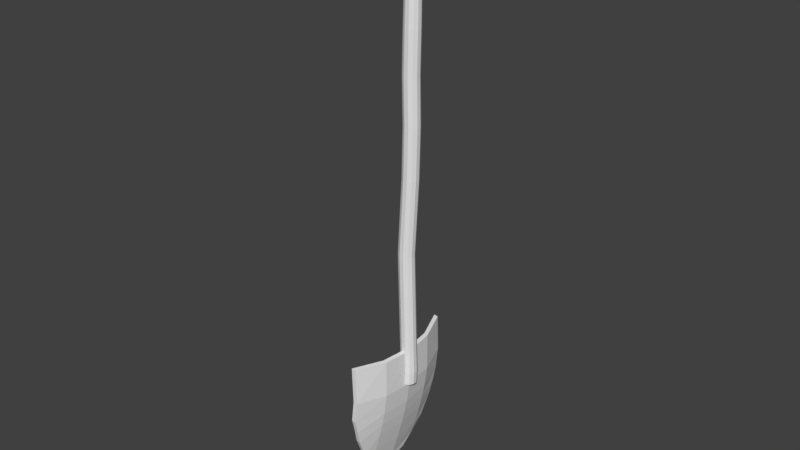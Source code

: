 # Source: SM_Shovel_001.blend  (saved by Blender 2.79.0; exported with 4.5.12 LTS)
import bpy
from mathutils import Matrix  # noqa: F401  (used for matrix-valued properties, if any)

bpy.ops.wm.read_factory_settings(use_empty=True)
scene = bpy.context.scene
scene.name = 'Scene'

# ---- collections
col_collection_1 = bpy.data.collections.new('Collection 1'); scene.collection.children.link(col_collection_1)

# ---- materials (node trees are filled in below, after node groups)
mat_shovel = bpy.data.materials.new('Shovel')
mat_shovel.alpha_threshold = 0.0
mat_shovel.use_transparent_shadow = False
mat_shovel.roughness = 0.5
mat_shovel_stick = bpy.data.materials.new('Shovel_Stick')
mat_shovel_stick.alpha_threshold = 0.0
mat_shovel_stick.use_transparent_shadow = False
mat_shovel_stick.roughness = 0.5

# ---- material node trees

# ---- world
world_world = bpy.data.worlds.new('World'); scene.world = world_world
world_world.color = (0.05088, 0.05088, 0.05088)
world_world.use_sun_shadow = False
world_world.sun_shadow_jitter_overblur = 0.0
world_world.cycles.sampling_method = 'MANUAL'

# ---- meshes
me_plane = bpy.data.meshes.new('Plane')
me_plane.from_pydata([(-1.922, 1.0, -0.5673), (-0.8931, 0.5, -0.44), (-1.363, 0.5, -0.6133), (-0.4433, 0.5, -0.2274), (-0.2636, 0.5, -0.1289), (-0.4625, 0.7101, -0.1971), (-0.09656, 0.3135, -0.06892), (-1.922, -1.0, -0.5673), (-1.842, -5.486e-07, -0.7525), (0.01306, -5.265e-07, -0.02368), (-0.8743, -5.377e-07, -0.4691), (-1.862, -0.5, -0.714), (-0.8931, -0.5, -0.44), (-1.363, -0.5, -0.6133), (-0.4433, -0.5, -0.2274), (-0.2636, -0.5, -0.1289), (-1.135, -1.0, -0.3916), (-0.9447, -0.9381, -0.3464), (-1.343, -5.432e-07, -0.6461), (-1.425, 1.0, -0.4838), (-1.862, 0.5, -0.714), (-1.135, 1.0, -0.3916), (-0.9447, 0.9381, -0.3464), (-0.7525, 0.874, -0.2878), (-1.425, -1.0, -0.4838), (-0.4625, -0.7101, -0.1971), (-0.7525, -0.874, -0.2878), (-0.09656, -0.3135, -0.06892), (-0.4257, -5.322e-07, -0.2539), (-1.158, 1.0, -0.3422), (-1.883, 0.5, -0.6636), (-1.448, 1.0, -0.4339), (-1.367, -5.518e-07, -0.5975), (-0.9689, -0.9381, -0.2976), (-1.158, -1.0, -0.3422), (-0.2895, -0.5, -0.08142), (-0.4694, -0.5, -0.1801), (-1.386, -0.5, -0.5644), (-0.9184, -0.5, -0.392), (-1.883, -0.5, -0.6636), (-0.8998, -5.463e-07, -0.4214), (-0.01306, -5.351e-07, 0.02368), (-1.863, -5.572e-07, -0.7024), (-1.942, -1.0, -0.5154), (-0.1226, 0.3135, -0.02152), (-0.488, 0.7101, -0.1493), (-0.2895, 0.5, -0.08142), (-0.4694, 0.5, -0.1801), (-1.386, 0.5, -0.5644), (-0.9184, 0.5, -0.392), (-1.942, 1.0, -0.5154), (-0.09031, -5.279e-07, -0.07843), (-1.056, -5.399e-07, -0.545), (-1.074, 0.5, -0.514), (-1.074, -0.5, -0.514), (-0.697, -5.355e-07, -0.3881), (-0.7138, 0.5, -0.3593), (-0.7138, -0.5, -0.3593), (-0.9689, 0.9381, -0.2976), (-0.7772, 0.874, -0.2395), (-1.448, -1.0, -0.4339), (-0.488, -0.7101, -0.1493), (-0.7772, -0.874, -0.2395), (-0.1226, -0.3135, -0.02152), (-0.452, -5.407e-07, -0.2067), (-0.1169, -5.364e-07, -0.03133), (-1.081, -5.485e-07, -0.497), (-1.099, 0.5, -0.4657), (-1.099, -0.5, -0.4657), (-0.723, -5.441e-07, -0.3407), (-0.7395, 0.5, -0.3117), (-0.7395, -0.5, -0.3117), (-7.124, -0.05196, -1.905), (-7.124, 0.009169, -1.905), (-1.361, -0.02579, -0.6857), (-7.129, 0.06211, -1.881), (-7.138, 0.09267, -1.838), (-7.148, 0.09267, -1.788), (-7.156, 0.06211, -1.745), (-7.161, 0.009169, -1.721), (-1.388, -0.02579, -0.5532), (-7.161, -0.05196, -1.721), (-7.156, -0.1049, -1.745), (-7.148, -0.1355, -1.788), (-7.138, -0.1355, -1.838), (-7.129, -0.1049, -1.881), (-1.838, -0.05878, -0.8191), (-3.191, -0.04014, -1.065), (-4.197, -0.05507, -1.317), (-4.854, -0.05882, -1.463), (-5.445, -0.05507, -1.572), (-6.009, -0.05773, -1.696), (-6.598, -0.06581, -1.811), (-6.598, -0.003225, -1.811), (-6.009, 0.009618, -1.696), (-5.445, 0.01228, -1.572), (-4.854, 0.008531, -1.463), (-4.197, 0.01228, -1.317), (-3.191, 0.02721, -1.065), (-1.838, 0.00857, -0.8191), (-6.603, 0.05097, -1.786), (-6.014, 0.06794, -1.668), (-5.451, 0.0706, -1.545), (-4.86, 0.06686, -1.436), (-4.202, 0.0706, -1.29), (-3.197, 0.08553, -1.038), (-1.843, 0.0669, -0.7918), (-6.612, 0.08226, -1.742), (-6.024, 0.1016, -1.621), (-5.46, 0.1043, -1.498), (-4.869, 0.1005, -1.389), (-4.212, 0.1043, -1.243), (-3.207, 0.1192, -0.9906), (-1.853, 0.1006, -0.7446), (-6.623, 0.08226, -1.692), (-6.035, 0.1016, -1.567), (-5.471, 0.1043, -1.443), (-4.88, 0.1005, -1.334), (-4.223, 0.1043, -1.188), (-3.218, 0.1192, -0.9361), (-1.864, 0.1006, -0.6902), (-6.632, 0.05097, -1.648), (-6.045, 0.06794, -1.52), (-5.481, 0.0706, -1.396), (-4.89, 0.06686, -1.287), (-4.233, 0.0706, -1.141), (-3.227, 0.08553, -0.889), (-1.874, 0.0669, -0.643), (-6.637, -0.003225, -1.623), (-6.05, 0.009618, -1.492), (-5.487, 0.01228, -1.369), (-4.896, 0.008531, -1.26), (-4.238, 0.01228, -1.114), (-3.233, 0.02721, -0.8617), (-1.879, 0.00857, -0.6157), (-6.637, -0.06581, -1.623), (-6.05, -0.05773, -1.492), (-5.487, -0.05507, -1.369), (-4.896, -0.05882, -1.26), (-4.238, -0.05507, -1.114), (-3.233, -0.04014, -0.8617), (-1.879, -0.05878, -0.6157), (-6.632, -0.12, -1.648), (-6.045, -0.1161, -1.52), (-5.481, -0.1134, -1.396), (-4.89, -0.1171, -1.287), (-4.233, -0.1134, -1.141), (-3.227, -0.09847, -0.889), (-1.874, -0.1171, -0.643), (-6.623, -0.1513, -1.692), (-6.035, -0.1497, -1.567), (-5.471, -0.1471, -1.443), (-4.88, -0.1508, -1.334), (-4.223, -0.1471, -1.188), (-3.218, -0.1321, -0.9361), (-1.864, -0.1508, -0.6902), (-6.612, -0.1513, -1.742), (-6.024, -0.1497, -1.621), (-5.46, -0.1471, -1.498), (-4.869, -0.1508, -1.389), (-4.212, -0.1471, -1.243), (-3.207, -0.1321, -0.9906), (-1.853, -0.1508, -0.7446), (-6.603, -0.12, -1.786), (-6.014, -0.1161, -1.668), (-5.451, -0.1134, -1.545), (-4.86, -0.1171, -1.436), (-4.202, -0.1134, -1.29), (-3.197, -0.09847, -1.038), (-1.843, -0.1171, -0.7918), (-7.205, -0.0176, -1.838), (-7.205, -0.02519, -1.838), (-7.206, -0.01103, -1.835), (-7.207, -0.007241, -1.829), (-7.208, -0.007241, -1.823), (-7.209, -0.01103, -1.818), (-7.21, -0.0176, -1.815), (-7.21, -0.02519, -1.815), (-7.209, -0.03176, -1.818), (-7.208, -0.03555, -1.823), (-7.207, -0.03555, -1.829), (-7.206, -0.03176, -1.835), (-7.147, 0.006225, -1.901), (-7.147, -0.04902, -1.901), (-7.152, 0.05406, -1.879), (-7.16, 0.08168, -1.84), (-7.169, 0.08168, -1.795), (-7.177, 0.05406, -1.756), (-7.181, 0.006225, -1.734), (-7.181, -0.04902, -1.734), (-7.177, -0.09686, -1.756), (-7.169, -0.1245, -1.795), (-7.16, -0.1245, -1.84), (-7.152, -0.09686, -1.879), (-7.174, -0.001098, -1.883), (-7.174, -0.04169, -1.883), (-7.178, 0.03406, -1.867), (-7.183, 0.05436, -1.838), (-7.19, 0.05436, -1.806), (-7.196, 0.03406, -1.777), (-7.199, -0.001098, -1.761), (-7.199, -0.04169, -1.761), (-7.196, -0.07685, -1.777), (-7.19, -0.09715, -1.806), (-7.183, -0.09715, -1.838), (-7.178, -0.07685, -1.867), (-7.191, -0.008147, -1.864), (-7.191, -0.03464, -1.864), (-7.193, 0.0148, -1.854), (-7.197, 0.02805, -1.835), (-7.201, 0.02805, -1.814), (-7.205, 0.0148, -1.795), (-7.207, -0.008147, -1.784), (-7.207, -0.03464, -1.784), (-7.205, -0.05759, -1.795), (-7.201, -0.07084, -1.814), (-7.197, -0.07084, -1.835), (-7.193, -0.05759, -1.854), (-1.353, -0.06213, -0.7235), (-1.353, 0.01056, -0.7235), (-1.359, 0.07351, -0.6941), (-1.369, 0.1098, -0.6432), (-1.379, 0.1098, -0.5957), (-1.39, 0.07351, -0.5448), (-1.396, 0.01056, -0.5154), (-1.396, -0.06213, -0.5154), (-1.39, -0.1251, -0.5448), (-1.379, -0.1614, -0.5957), (-1.369, -0.1614, -0.6432), (-1.359, -0.1251, -0.6941), (-1.548, 0.1068, -0.6285), (-1.558, 0.0713, -0.5788), (-1.564, 0.009894, -0.5502), (-1.564, -0.06101, -0.5502), (-1.558, -0.1224, -0.5788), (-1.548, -0.1579, -0.6285), (-1.522, 0.009889, -0.7663), (-1.528, 0.07129, -0.7376), (-1.538, 0.1067, -0.6879), (-1.538, -0.1578, -0.6879), (-1.528, -0.1224, -0.7376), (-1.522, -0.06101, -0.7663)], [], [(3, 5, 4), (2, 19, 21, 53), (20, 0, 19, 2), (8, 20, 2, 18), (18, 2, 53, 52), (1, 22, 23, 56), (10, 1, 56, 55), (28, 3, 4, 6, 51), (14, 15, 25), (13, 54, 16, 24), (11, 13, 24, 7), (8, 18, 13, 11), (18, 52, 54, 13), (12, 57, 26, 17), (10, 55, 57, 12), (28, 51, 27, 15, 14), (39, 43, 60, 37), (57, 55, 28, 14), (49, 70, 59, 58), (66, 40, 49, 67), (64, 65, 44, 46, 47), (54, 52, 10, 12), (42, 32, 48, 30), (4, 46, 44, 6), (53, 21, 22, 1), (27, 51, 9), (30, 48, 31, 50), (56, 23, 5, 3), (70, 47, 45, 59), (32, 37, 68, 66), (26, 57, 14, 25), (48, 67, 29, 31), (67, 49, 58, 29), (65, 41, 44), (47, 46, 45), (32, 66, 67, 48), (40, 69, 70, 49), (25, 61, 62, 26), (6, 44, 41, 9), (34, 33, 38, 68), (68, 38, 40, 66), (37, 60, 34, 68), (64, 36, 35, 63, 65), (42, 39, 37, 32), (55, 56, 3, 28), (16, 54, 12, 17), (51, 6, 9), (62, 61, 36, 71), (63, 41, 65), (52, 53, 1, 10), (40, 38, 71, 69), (38, 33, 62, 71), (23, 59, 45, 5), (69, 64, 47, 70), (36, 61, 35), (20, 30, 50, 0), (26, 62, 33, 17), (71, 36, 64, 69), (11, 39, 42, 8), (15, 35, 61, 25), (22, 58, 59, 23), (24, 60, 43, 7), (17, 33, 34, 16), (7, 43, 39, 11), (9, 41, 63, 27), (21, 29, 58, 22), (16, 34, 60, 24), (19, 31, 29, 21), (27, 63, 35, 15), (0, 50, 31, 19), (8, 42, 30, 20), (5, 45, 46, 4), (92, 72, 73, 93), (93, 73, 75, 100), (100, 75, 76, 107), (107, 76, 77, 114), (114, 77, 78, 121), (121, 78, 79, 128), (128, 79, 81, 135), (135, 81, 82, 142), (142, 82, 83, 149), (149, 83, 84, 156), (84, 83, 191, 192), (156, 84, 85, 163), (163, 85, 72, 92), (240, 169, 86, 241), (169, 168, 87, 86), (168, 167, 88, 87), (167, 166, 89, 88), (166, 165, 90, 89), (165, 164, 91, 90), (164, 163, 92, 91), (239, 162, 169, 240), (162, 161, 168, 169), (161, 160, 167, 168), (160, 159, 166, 167), (159, 158, 165, 166), (158, 157, 164, 165), (157, 156, 163, 164), (155, 154, 161, 162), (154, 153, 160, 161), (153, 152, 159, 160), (152, 151, 158, 159), (151, 150, 157, 158), (150, 149, 156, 157), (234, 148, 155, 235), (148, 147, 154, 155), (147, 146, 153, 154), (146, 145, 152, 153), (145, 144, 151, 152), (144, 143, 150, 151), (143, 142, 149, 150), (233, 141, 148, 234), (141, 140, 147, 148), (140, 139, 146, 147), (139, 138, 145, 146), (138, 137, 144, 145), (137, 136, 143, 144), (136, 135, 142, 143), (232, 134, 141, 233), (134, 133, 140, 141), (133, 132, 139, 140), (132, 131, 138, 139), (131, 130, 137, 138), (130, 129, 136, 137), (129, 128, 135, 136), (231, 127, 134, 232), (127, 126, 133, 134), (126, 125, 132, 133), (125, 124, 131, 132), (124, 123, 130, 131), (123, 122, 129, 130), (122, 121, 128, 129), (230, 120, 127, 231), (120, 119, 126, 127), (119, 118, 125, 126), (118, 117, 124, 125), (117, 116, 123, 124), (116, 115, 122, 123), (115, 114, 121, 122), (113, 112, 119, 120), (112, 111, 118, 119), (111, 110, 117, 118), (110, 109, 116, 117), (109, 108, 115, 116), (108, 107, 114, 115), (237, 106, 113, 238), (106, 105, 112, 113), (105, 104, 111, 112), (104, 103, 110, 111), (103, 102, 109, 110), (102, 101, 108, 109), (101, 100, 107, 108), (236, 99, 106, 237), (99, 98, 105, 106), (98, 97, 104, 105), (97, 96, 103, 104), (96, 95, 102, 103), (95, 94, 101, 102), (94, 93, 100, 101), (241, 86, 99, 236), (86, 87, 98, 99), (87, 88, 97, 98), (88, 89, 96, 97), (89, 90, 95, 96), (90, 91, 94, 95), (91, 92, 93, 94), (170, 171, 181, 180, 179, 178, 177, 176, 175, 174, 173, 172), (83, 82, 190, 191), (82, 81, 189, 190), (81, 79, 188, 189), (79, 78, 187, 188), (78, 77, 186, 187), (77, 76, 185, 186), (72, 85, 193, 183), (73, 72, 183, 182), (76, 75, 184, 185), (85, 84, 192, 193), (75, 73, 182, 184), (195, 194, 182, 183), (194, 196, 184, 182), (196, 197, 185, 184), (197, 198, 186, 185), (198, 199, 187, 186), (199, 200, 188, 187), (200, 201, 189, 188), (201, 202, 190, 189), (202, 203, 191, 190), (203, 204, 192, 191), (204, 205, 193, 192), (205, 195, 183, 193), (207, 206, 194, 195), (206, 208, 196, 194), (208, 209, 197, 196), (209, 210, 198, 197), (210, 211, 199, 198), (211, 212, 200, 199), (212, 213, 201, 200), (213, 214, 202, 201), (214, 215, 203, 202), (215, 216, 204, 203), (216, 217, 205, 204), (217, 207, 195, 205), (171, 170, 206, 207), (170, 172, 208, 206), (172, 173, 209, 208), (173, 174, 210, 209), (174, 175, 211, 210), (175, 176, 212, 211), (176, 177, 213, 212), (177, 178, 214, 213), (178, 179, 215, 214), (179, 180, 216, 215), (180, 181, 217, 216), (181, 171, 207, 217), (235, 230, 222, 227), (74, 218, 219), (74, 219, 220), (74, 220, 221), (80, 222, 223), (80, 223, 224), (80, 224, 225), (80, 225, 226), (80, 226, 227), (74, 228, 229), (74, 229, 218), (74, 221, 228), (80, 227, 222), (239, 238, 113, 120, 230, 235, 155, 162), (222, 230, 231, 223), (223, 231, 232, 224), (224, 232, 233, 225), (225, 233, 234, 226), (226, 234, 235, 227), (228, 221, 238, 239), (218, 241, 236, 219), (219, 236, 237, 220), (220, 237, 238, 221), (228, 239, 240, 229), (229, 240, 241, 218)])
me_plane.polygons.foreach_set('material_index', [0, 0, 0, 0, 0, 0, 0, 0, 0, 0, 0, 0, 0, 0, 0, 0, 0, 0, 0, 0, 0, 0, 0, 0, 0, 0, 0, 0, 0, 0, 0, 0, 0, 0, 0, 0, 0, 0, 0, 0, 0, 0, 0, 0, 0, 0, 0, 0, 0, 0, 0, 0, 0, 0, 0, 0, 0, 0, 0, 0, 0, 0, 0, 0, 0, 0, 0, 0, 0, 0, 0, 0, 1, 1, 1, 1, 1, 1, 1, 1, 1, 1, 1, 1, 1, 1, 1, 1, 1, 1, 1, 1, 1, 1, 1, 1, 1, 1, 1, 1, 1, 1, 1, 1, 1, 1, 1, 1, 1, 1, 1, 1, 1, 1, 1, 1, 1, 1, 1, 1, 1, 1, 1, 1, 1, 1, 1, 1, 1, 1, 1, 1, 1, 1, 1, 1, 1, 1, 1, 1, 1, 1, 1, 1, 1, 1, 1, 1, 1, 1, 1, 1, 1, 1, 1, 1, 1, 1, 1, 1, 1, 1, 1, 1, 1, 1, 1, 1, 1, 1, 1, 1, 1, 1, 1, 1, 1, 1, 1, 1, 1, 1, 1, 1, 1, 1, 1, 1, 1, 1, 1, 1, 1, 1, 1, 1, 1, 1, 1, 1, 1, 1, 1, 1, 1, 1, 1, 1, 1, 1, 1, 1, 1, 1, 1, 1, 1, 1, 1, 1, 1, 1, 1, 1, 1, 1, 1, 1, 1, 1, 1, 1, 1, 1, 1, 1, 1, 1, 1, 1])
me_plane.materials.append(mat_shovel)
me_plane.materials.append(mat_shovel_stick)
me_plane.use_remesh_preserve_volume = False
me_plane.use_remesh_preserve_attributes = False
me_plane.use_mirror_vertex_groups = False
me_plane.update()

# ---- objects
ob_shovel = bpy.data.objects.new('Shovel', me_plane)

# ---- transforms, parenting, visibility, modifiers, constraints
ob_shovel.location = (0.0, 0.0, 0.0)
ob_shovel.rotation_euler = (-1.561e-06, 1.772, 3.142)
ob_shovel.scale = (0.1384, 0.115, 0.14)
ob_shovel.lineart.crease_threshold = 0.0

# ---- collection membership
col_collection_1.objects.link(ob_shovel)

# ---- scene / render settings (as saved in the file)
scene.frame_start = 1; scene.frame_end = 250; scene.frame_set(1)
scene.render.engine = 'BLENDER_EEVEE_NEXT'
scene.render.resolution_percentage = 50
scene.render.dither_intensity = 0.0
scene.cycles.use_denoising = False
scene.cycles.samples = 128
scene.cycles.sampling_pattern = 'TABULATED_SOBOL'
scene.cycles.use_adaptive_sampling = False
scene.cycles.use_light_tree = False
scene.cycles.blur_glossy = 0.0
scene.cycles.sample_clamp_indirect = 0.0
scene.view_settings.view_transform = 'Standard'
bpy.context.view_layer.update()

# ---- added for rendering (the .blend has no active camera and no usable light): camera, sun
cam_auto = bpy.data.cameras.new('AutoCamera')
cam_auto.lens = 50.0
cam_auto.sensor_width = 36.0
cam_auto.clip_end = 1000.0
ob_auto_camera = bpy.data.objects.new('AutoCamera', cam_auto)
scene.collection.objects.link(ob_auto_camera)
ob_auto_camera.location = (1.09938, -1.28404, 1.37049)
ob_auto_camera.rotation_euler = (1.09748, -7.21219e-08, 0.694738)
scene.camera = ob_auto_camera
light_auto_sun = bpy.data.lights.new('AutoSun', 'SUN')
light_auto_sun.energy = 3.0
light_auto_sun.angle = 0.0523599
ob_auto_sun = bpy.data.objects.new('AutoSun', light_auto_sun)
scene.collection.objects.link(ob_auto_sun)
ob_auto_sun.rotation_euler = (0.872665, 0.174533, 0.523599)
bpy.context.view_layer.update()
